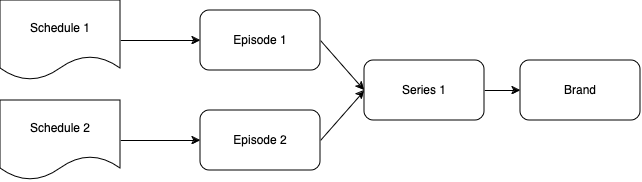

The diagram above was exported from draw.io. Its source (the exported page's mxGraphModel, read from the mxfile embedded in the PNG):
<mxGraphModel dx="857" dy="483" grid="1" gridSize="10" guides="1" tooltips="1" connect="1" arrows="1" fold="1" page="1" pageScale="1" pageWidth="827" pageHeight="1169" math="0" shadow="0">
  <root>
    <mxCell id="0" />
    <mxCell id="1" parent="0" />
    <mxCell id="VtO4zcPDxEGT8u_sf1Du-8" style="rounded=0;orthogonalLoop=1;jettySize=auto;html=1;exitX=1;exitY=0.5;exitDx=0;exitDy=0;entryX=0;entryY=0.5;entryDx=0;entryDy=0;" edge="1" parent="1" source="VtO4zcPDxEGT8u_sf1Du-1" target="VtO4zcPDxEGT8u_sf1Du-7">
      <mxGeometry relative="1" as="geometry" />
    </mxCell>
    <mxCell id="VtO4zcPDxEGT8u_sf1Du-1" value="Episode 1" style="rounded=1;whiteSpace=wrap;html=1;" vertex="1" parent="1">
      <mxGeometry x="250" y="260" width="120" height="60" as="geometry" />
    </mxCell>
    <mxCell id="VtO4zcPDxEGT8u_sf1Du-5" style="edgeStyle=orthogonalEdgeStyle;rounded=0;orthogonalLoop=1;jettySize=auto;html=1;exitX=1;exitY=0.5;exitDx=0;exitDy=0;entryX=0;entryY=0.5;entryDx=0;entryDy=0;" edge="1" parent="1" source="VtO4zcPDxEGT8u_sf1Du-2" target="VtO4zcPDxEGT8u_sf1Du-1">
      <mxGeometry relative="1" as="geometry" />
    </mxCell>
    <mxCell id="VtO4zcPDxEGT8u_sf1Du-2" value="Schedule 1" style="shape=document;whiteSpace=wrap;html=1;boundedLbl=1;" vertex="1" parent="1">
      <mxGeometry x="50" y="250" width="120" height="80" as="geometry" />
    </mxCell>
    <mxCell id="VtO4zcPDxEGT8u_sf1Du-6" style="edgeStyle=orthogonalEdgeStyle;rounded=0;orthogonalLoop=1;jettySize=auto;html=1;exitX=1;exitY=0.5;exitDx=0;exitDy=0;entryX=0;entryY=0.5;entryDx=0;entryDy=0;" edge="1" parent="1" source="VtO4zcPDxEGT8u_sf1Du-3" target="VtO4zcPDxEGT8u_sf1Du-4">
      <mxGeometry relative="1" as="geometry" />
    </mxCell>
    <mxCell id="VtO4zcPDxEGT8u_sf1Du-3" value="Schedule 2" style="shape=document;whiteSpace=wrap;html=1;boundedLbl=1;" vertex="1" parent="1">
      <mxGeometry x="50" y="350" width="120" height="80" as="geometry" />
    </mxCell>
    <mxCell id="VtO4zcPDxEGT8u_sf1Du-9" style="rounded=0;orthogonalLoop=1;jettySize=auto;html=1;exitX=1;exitY=0.5;exitDx=0;exitDy=0;entryX=0;entryY=0.5;entryDx=0;entryDy=0;" edge="1" parent="1" source="VtO4zcPDxEGT8u_sf1Du-4" target="VtO4zcPDxEGT8u_sf1Du-7">
      <mxGeometry relative="1" as="geometry">
        <mxPoint x="430" y="470" as="targetPoint" />
      </mxGeometry>
    </mxCell>
    <mxCell id="VtO4zcPDxEGT8u_sf1Du-4" value="Episode 2" style="rounded=1;whiteSpace=wrap;html=1;" vertex="1" parent="1">
      <mxGeometry x="250" y="360" width="120" height="60" as="geometry" />
    </mxCell>
    <mxCell id="VtO4zcPDxEGT8u_sf1Du-11" style="edgeStyle=orthogonalEdgeStyle;rounded=0;orthogonalLoop=1;jettySize=auto;html=1;exitX=1;exitY=0.5;exitDx=0;exitDy=0;entryX=0;entryY=0.5;entryDx=0;entryDy=0;" edge="1" parent="1" source="VtO4zcPDxEGT8u_sf1Du-7" target="VtO4zcPDxEGT8u_sf1Du-10">
      <mxGeometry relative="1" as="geometry" />
    </mxCell>
    <mxCell id="VtO4zcPDxEGT8u_sf1Du-7" value="Series 1" style="rounded=1;whiteSpace=wrap;html=1;" vertex="1" parent="1">
      <mxGeometry x="414" y="310" width="120" height="60" as="geometry" />
    </mxCell>
    <mxCell id="VtO4zcPDxEGT8u_sf1Du-10" value="Brand" style="rounded=1;whiteSpace=wrap;html=1;" vertex="1" parent="1">
      <mxGeometry x="570" y="310" width="120" height="60" as="geometry" />
    </mxCell>
  </root>
</mxGraphModel>